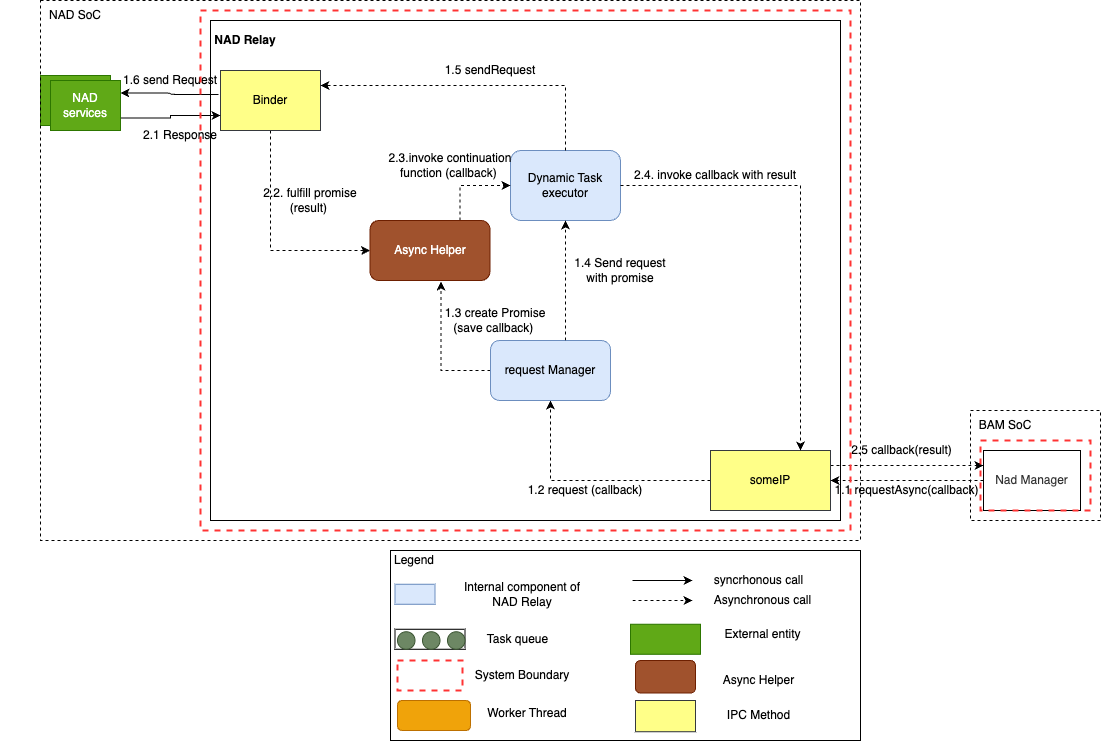

The diagram above was exported from draw.io. Its source (the exported page's mxGraphModel, read from the mxfile embedded in the PNG):
<mxGraphModel dx="2074" dy="1129" grid="1" gridSize="10" guides="1" tooltips="1" connect="1" arrows="1" fold="1" page="1" pageScale="1" pageWidth="850" pageHeight="1100" math="0" shadow="0">
  <root>
    <mxCell id="aZkBggjuSlA5a_NKMbPc-0" />
    <mxCell id="aZkBggjuSlA5a_NKMbPc-1" parent="aZkBggjuSlA5a_NKMbPc-0" />
    <mxCell id="aZkBggjuSlA5a_NKMbPc-2" value="" style="shape=folder;fontStyle=1;tabWidth=770;tabHeight=0;tabPosition=left;html=1;boundedLbl=1;strokeColor=#000000;fillColor=none;fontColor=#333333;" vertex="1" parent="aZkBggjuSlA5a_NKMbPc-1">
      <mxGeometry x="670" y="450" width="630" height="500" as="geometry" />
    </mxCell>
    <mxCell id="aZkBggjuSlA5a_NKMbPc-3" value="&lt;b&gt;NAD Relay&lt;/b&gt;" style="text;html=1;strokeColor=none;fillColor=none;align=center;verticalAlign=middle;whiteSpace=wrap;rounded=0;" vertex="1" parent="aZkBggjuSlA5a_NKMbPc-1">
      <mxGeometry x="670" y="460" width="70" height="20" as="geometry" />
    </mxCell>
    <mxCell id="aZkBggjuSlA5a_NKMbPc-4" style="edgeStyle=orthogonalEdgeStyle;rounded=0;orthogonalLoop=1;jettySize=auto;html=1;exitX=0;exitY=0.5;exitDx=0;exitDy=0;strokeColor=#000000;dashed=1;" edge="1" parent="aZkBggjuSlA5a_NKMbPc-1" source="aZkBggjuSlA5a_NKMbPc-6" target="aZkBggjuSlA5a_NKMbPc-13">
      <mxGeometry relative="1" as="geometry" />
    </mxCell>
    <mxCell id="aZkBggjuSlA5a_NKMbPc-5" style="edgeStyle=orthogonalEdgeStyle;rounded=0;orthogonalLoop=1;jettySize=auto;html=1;exitX=1;exitY=0.25;exitDx=0;exitDy=0;entryX=0;entryY=0.25;entryDx=0;entryDy=0;dashed=1;" edge="1" parent="aZkBggjuSlA5a_NKMbPc-1" source="aZkBggjuSlA5a_NKMbPc-6" target="aZkBggjuSlA5a_NKMbPc-10">
      <mxGeometry relative="1" as="geometry" />
    </mxCell>
    <mxCell id="aZkBggjuSlA5a_NKMbPc-6" value="someIP" style="rounded=0;whiteSpace=wrap;html=1;fillColor=#ffff88;strokeColor=#36393d;" vertex="1" parent="aZkBggjuSlA5a_NKMbPc-1">
      <mxGeometry x="1170" y="880" width="120" height="60" as="geometry" />
    </mxCell>
    <mxCell id="aZkBggjuSlA5a_NKMbPc-8" value="" style="rounded=0;whiteSpace=wrap;html=1;fillColor=#60a917;strokeColor=#2D7600;fontColor=#ffffff;" vertex="1" parent="aZkBggjuSlA5a_NKMbPc-1">
      <mxGeometry x="500" y="505" width="70" height="50" as="geometry" />
    </mxCell>
    <mxCell id="aZkBggjuSlA5a_NKMbPc-9" style="edgeStyle=orthogonalEdgeStyle;rounded=0;orthogonalLoop=1;jettySize=auto;html=1;strokeColor=#000000;dashed=1;" edge="1" parent="aZkBggjuSlA5a_NKMbPc-1" source="aZkBggjuSlA5a_NKMbPc-10" target="aZkBggjuSlA5a_NKMbPc-6">
      <mxGeometry relative="1" as="geometry" />
    </mxCell>
    <mxCell id="aZkBggjuSlA5a_NKMbPc-10" value="Nad Manager" style="rounded=0;whiteSpace=wrap;html=1;fillColor=none;strokeColor=#000000;fontColor=#333333;" vertex="1" parent="aZkBggjuSlA5a_NKMbPc-1">
      <mxGeometry x="1443" y="880" width="97" height="60" as="geometry" />
    </mxCell>
    <mxCell id="aZkBggjuSlA5a_NKMbPc-12" style="edgeStyle=orthogonalEdgeStyle;rounded=0;orthogonalLoop=1;jettySize=auto;html=1;exitX=0;exitY=0.5;exitDx=0;exitDy=0;entryX=0.592;entryY=1.017;entryDx=0;entryDy=0;entryPerimeter=0;dashed=1;" edge="1" parent="aZkBggjuSlA5a_NKMbPc-1" source="aZkBggjuSlA5a_NKMbPc-13" target="aZkBggjuSlA5a_NKMbPc-20">
      <mxGeometry relative="1" as="geometry" />
    </mxCell>
    <mxCell id="aZkBggjuSlA5a_NKMbPc-13" value="request Manager" style="rounded=1;whiteSpace=wrap;html=1;fillColor=#dae8fc;strokeColor=#6c8ebf;" vertex="1" parent="aZkBggjuSlA5a_NKMbPc-1">
      <mxGeometry x="950" y="770" width="120" height="60" as="geometry" />
    </mxCell>
    <mxCell id="aZkBggjuSlA5a_NKMbPc-15" value="" style="rounded=1;whiteSpace=wrap;html=1;fillColor=#dae8fc;strokeColor=#6c8ebf;" vertex="1" parent="aZkBggjuSlA5a_NKMbPc-1">
      <mxGeometry x="970" y="580" width="110" height="70" as="geometry" />
    </mxCell>
    <mxCell id="aZkBggjuSlA5a_NKMbPc-16" style="edgeStyle=orthogonalEdgeStyle;rounded=1;orthogonalLoop=1;jettySize=auto;html=1;exitX=-0.02;exitY=0.4;exitDx=0;exitDy=0;entryX=1;entryY=0.25;entryDx=0;entryDy=0;exitPerimeter=0;" edge="1" parent="aZkBggjuSlA5a_NKMbPc-1" source="aZkBggjuSlA5a_NKMbPc-18" target="aZkBggjuSlA5a_NKMbPc-46">
      <mxGeometry relative="1" as="geometry" />
    </mxCell>
    <mxCell id="aZkBggjuSlA5a_NKMbPc-17" style="edgeStyle=orthogonalEdgeStyle;rounded=0;orthogonalLoop=1;jettySize=auto;html=1;exitX=0.5;exitY=1;exitDx=0;exitDy=0;entryX=0;entryY=0.5;entryDx=0;entryDy=0;dashed=1;" edge="1" parent="aZkBggjuSlA5a_NKMbPc-1" source="aZkBggjuSlA5a_NKMbPc-18" target="aZkBggjuSlA5a_NKMbPc-20">
      <mxGeometry relative="1" as="geometry" />
    </mxCell>
    <mxCell id="aZkBggjuSlA5a_NKMbPc-18" value="Binder" style="rounded=0;whiteSpace=wrap;html=1;fillColor=#ffff88;strokeColor=#36393d;" vertex="1" parent="aZkBggjuSlA5a_NKMbPc-1">
      <mxGeometry x="680" y="500" width="100" height="60" as="geometry" />
    </mxCell>
    <mxCell id="aZkBggjuSlA5a_NKMbPc-19" style="edgeStyle=orthogonalEdgeStyle;rounded=0;orthogonalLoop=1;jettySize=auto;html=1;exitX=0.75;exitY=0;exitDx=0;exitDy=0;entryX=0;entryY=0.5;entryDx=0;entryDy=0;dashed=1;strokeColor=#000000;" edge="1" parent="aZkBggjuSlA5a_NKMbPc-1" source="aZkBggjuSlA5a_NKMbPc-20" target="aZkBggjuSlA5a_NKMbPc-15">
      <mxGeometry relative="1" as="geometry" />
    </mxCell>
    <mxCell id="aZkBggjuSlA5a_NKMbPc-20" value="Async Helper" style="rounded=1;whiteSpace=wrap;html=1;fillColor=#a0522d;strokeColor=#6D1F00;fontColor=#ffffff;" vertex="1" parent="aZkBggjuSlA5a_NKMbPc-1">
      <mxGeometry x="829.5" y="650" width="120" height="60" as="geometry" />
    </mxCell>
    <mxCell id="aZkBggjuSlA5a_NKMbPc-21" value="1.3 create Promise&lt;br&gt;(save callback)&amp;nbsp;" style="text;html=1;strokeColor=none;fillColor=none;align=center;verticalAlign=middle;whiteSpace=wrap;rounded=0;" vertex="1" parent="aZkBggjuSlA5a_NKMbPc-1">
      <mxGeometry x="899.5" y="740" width="110" height="20" as="geometry" />
    </mxCell>
    <mxCell id="aZkBggjuSlA5a_NKMbPc-22" value="1.4 Send request with promise" style="text;html=1;strokeColor=none;fillColor=none;align=center;verticalAlign=middle;whiteSpace=wrap;rounded=0;" vertex="1" parent="aZkBggjuSlA5a_NKMbPc-1">
      <mxGeometry x="1029.5" y="690" width="100" height="20" as="geometry" />
    </mxCell>
    <mxCell id="aZkBggjuSlA5a_NKMbPc-29" style="edgeStyle=orthogonalEdgeStyle;rounded=0;orthogonalLoop=1;jettySize=auto;html=1;exitX=1;exitY=0.5;exitDx=0;exitDy=0;entryX=0.75;entryY=0;entryDx=0;entryDy=0;dashed=1;" edge="1" parent="aZkBggjuSlA5a_NKMbPc-1" source="aZkBggjuSlA5a_NKMbPc-15" target="aZkBggjuSlA5a_NKMbPc-6">
      <mxGeometry relative="1" as="geometry">
        <mxPoint x="990" y="550" as="sourcePoint" />
      </mxGeometry>
    </mxCell>
    <mxCell id="aZkBggjuSlA5a_NKMbPc-31" style="edgeStyle=orthogonalEdgeStyle;rounded=0;orthogonalLoop=1;jettySize=auto;html=1;exitX=0.5;exitY=0;exitDx=0;exitDy=0;entryX=1;entryY=0.25;entryDx=0;entryDy=0;dashed=1;" edge="1" parent="aZkBggjuSlA5a_NKMbPc-1" source="aZkBggjuSlA5a_NKMbPc-15" target="aZkBggjuSlA5a_NKMbPc-18">
      <mxGeometry relative="1" as="geometry">
        <mxPoint x="945" y="460" as="sourcePoint" />
      </mxGeometry>
    </mxCell>
    <mxCell id="aZkBggjuSlA5a_NKMbPc-32" value="2.2. fulfill promise (result)&amp;nbsp;" style="text;html=1;strokeColor=none;fillColor=none;align=center;verticalAlign=middle;whiteSpace=wrap;rounded=0;" vertex="1" parent="aZkBggjuSlA5a_NKMbPc-1">
      <mxGeometry x="720" y="620" width="100" height="20" as="geometry" />
    </mxCell>
    <mxCell id="aZkBggjuSlA5a_NKMbPc-33" value="2.1 Response" style="text;html=1;strokeColor=none;fillColor=none;align=center;verticalAlign=middle;whiteSpace=wrap;rounded=0;" vertex="1" parent="aZkBggjuSlA5a_NKMbPc-1">
      <mxGeometry x="600" y="555" width="80" height="20" as="geometry" />
    </mxCell>
    <mxCell id="aZkBggjuSlA5a_NKMbPc-34" value="1.5 sendRequest" style="text;html=1;strokeColor=none;fillColor=none;align=center;verticalAlign=middle;whiteSpace=wrap;rounded=0;" vertex="1" parent="aZkBggjuSlA5a_NKMbPc-1">
      <mxGeometry x="899.5" y="490" width="100" height="20" as="geometry" />
    </mxCell>
    <mxCell id="aZkBggjuSlA5a_NKMbPc-35" value="2.3.invoke continuation function (callback)&amp;nbsp;" style="text;html=1;strokeColor=none;fillColor=none;align=center;verticalAlign=middle;whiteSpace=wrap;rounded=0;" vertex="1" parent="aZkBggjuSlA5a_NKMbPc-1">
      <mxGeometry x="840" y="585" width="140" height="20" as="geometry" />
    </mxCell>
    <mxCell id="aZkBggjuSlA5a_NKMbPc-36" value="2.5 callback(result)" style="text;html=1;strokeColor=none;fillColor=none;align=center;verticalAlign=middle;whiteSpace=wrap;rounded=0;" vertex="1" parent="aZkBggjuSlA5a_NKMbPc-1">
      <mxGeometry x="1310" y="870" width="103" height="20" as="geometry" />
    </mxCell>
    <mxCell id="aZkBggjuSlA5a_NKMbPc-37" value="1.1 requestAsync(callback)" style="text;html=1;strokeColor=none;fillColor=none;align=center;verticalAlign=middle;whiteSpace=wrap;rounded=0;" vertex="1" parent="aZkBggjuSlA5a_NKMbPc-1">
      <mxGeometry x="1290" y="910" width="153" height="20" as="geometry" />
    </mxCell>
    <mxCell id="aZkBggjuSlA5a_NKMbPc-40" value="Dynamic Task executor" style="text;html=1;strokeColor=none;fillColor=none;align=center;verticalAlign=middle;whiteSpace=wrap;rounded=0;" vertex="1" parent="aZkBggjuSlA5a_NKMbPc-1">
      <mxGeometry x="980" y="605" width="90" height="20" as="geometry" />
    </mxCell>
    <mxCell id="aZkBggjuSlA5a_NKMbPc-44" value="1.2 request (callback)" style="text;html=1;strokeColor=none;fillColor=none;align=center;verticalAlign=middle;whiteSpace=wrap;rounded=0;" vertex="1" parent="aZkBggjuSlA5a_NKMbPc-1">
      <mxGeometry x="980" y="910" width="130" height="20" as="geometry" />
    </mxCell>
    <mxCell id="aZkBggjuSlA5a_NKMbPc-45" value="1.6 send Request" style="text;html=1;strokeColor=none;fillColor=none;align=center;verticalAlign=middle;whiteSpace=wrap;rounded=0;" vertex="1" parent="aZkBggjuSlA5a_NKMbPc-1">
      <mxGeometry x="580" y="500" width="100" height="20" as="geometry" />
    </mxCell>
    <mxCell id="XIdmJIzJQmkcNVWxfNh1-0" style="edgeStyle=orthogonalEdgeStyle;rounded=0;orthogonalLoop=1;jettySize=auto;html=1;exitX=1;exitY=0.75;exitDx=0;exitDy=0;entryX=0;entryY=0.75;entryDx=0;entryDy=0;" edge="1" parent="aZkBggjuSlA5a_NKMbPc-1" source="aZkBggjuSlA5a_NKMbPc-46" target="aZkBggjuSlA5a_NKMbPc-18">
      <mxGeometry relative="1" as="geometry" />
    </mxCell>
    <mxCell id="aZkBggjuSlA5a_NKMbPc-46" value="NAD services" style="rounded=0;whiteSpace=wrap;html=1;fillColor=#60a917;strokeColor=#2D7600;fontColor=#ffffff;" vertex="1" parent="aZkBggjuSlA5a_NKMbPc-1">
      <mxGeometry x="510" y="510" width="70" height="50" as="geometry" />
    </mxCell>
    <mxCell id="aZkBggjuSlA5a_NKMbPc-47" value="2.4. invoke callback with result" style="text;html=1;strokeColor=none;fillColor=none;align=center;verticalAlign=middle;whiteSpace=wrap;rounded=0;" vertex="1" parent="aZkBggjuSlA5a_NKMbPc-1">
      <mxGeometry x="1085" y="595" width="180" height="20" as="geometry" />
    </mxCell>
    <mxCell id="aZkBggjuSlA5a_NKMbPc-48" style="edgeStyle=orthogonalEdgeStyle;rounded=0;orthogonalLoop=1;jettySize=auto;html=1;exitX=0.625;exitY=0;exitDx=0;exitDy=0;entryX=0.5;entryY=1;entryDx=0;entryDy=0;dashed=1;exitPerimeter=0;" edge="1" parent="aZkBggjuSlA5a_NKMbPc-1" source="aZkBggjuSlA5a_NKMbPc-13" target="aZkBggjuSlA5a_NKMbPc-15">
      <mxGeometry relative="1" as="geometry" />
    </mxCell>
    <mxCell id="aZkBggjuSlA5a_NKMbPc-49" value="" style="rounded=0;whiteSpace=wrap;html=1;fillColor=none;gradientColor=none;" vertex="1" parent="aZkBggjuSlA5a_NKMbPc-1">
      <mxGeometry x="850" y="980" width="470" height="190" as="geometry" />
    </mxCell>
    <mxCell id="aZkBggjuSlA5a_NKMbPc-50" value="Legend" style="text;html=1;strokeColor=none;fillColor=none;align=center;verticalAlign=middle;whiteSpace=wrap;rounded=0;" vertex="1" parent="aZkBggjuSlA5a_NKMbPc-1">
      <mxGeometry x="853.75" y="980" width="40" height="20" as="geometry" />
    </mxCell>
    <mxCell id="aZkBggjuSlA5a_NKMbPc-51" value="" style="endArrow=classic;html=1;rounded=0;" edge="1" parent="aZkBggjuSlA5a_NKMbPc-1">
      <mxGeometry width="50" height="50" relative="1" as="geometry">
        <mxPoint x="1092" y="1010" as="sourcePoint" />
        <mxPoint x="1152" y="1010" as="targetPoint" />
      </mxGeometry>
    </mxCell>
    <mxCell id="aZkBggjuSlA5a_NKMbPc-52" value="syncrhonous call" style="text;html=1;strokeColor=none;fillColor=none;align=center;verticalAlign=middle;whiteSpace=wrap;rounded=0;" vertex="1" parent="aZkBggjuSlA5a_NKMbPc-1">
      <mxGeometry x="1165" y="1000" width="107" height="20" as="geometry" />
    </mxCell>
    <mxCell id="aZkBggjuSlA5a_NKMbPc-53" value="" style="endArrow=classic;html=1;dashed=1;" edge="1" parent="aZkBggjuSlA5a_NKMbPc-1">
      <mxGeometry width="50" height="50" relative="1" as="geometry">
        <mxPoint x="1092" y="1030" as="sourcePoint" />
        <mxPoint x="1152" y="1030" as="targetPoint" />
      </mxGeometry>
    </mxCell>
    <mxCell id="aZkBggjuSlA5a_NKMbPc-54" value="Asynchronous call" style="text;html=1;strokeColor=none;fillColor=none;align=center;verticalAlign=middle;whiteSpace=wrap;rounded=0;" vertex="1" parent="aZkBggjuSlA5a_NKMbPc-1">
      <mxGeometry x="1165" y="1020" width="115" height="20" as="geometry" />
    </mxCell>
    <mxCell id="aZkBggjuSlA5a_NKMbPc-55" value="" style="rounded=0;whiteSpace=wrap;html=1;fillColor=#60a917;strokeColor=#2D7600;fontColor=#ffffff;" vertex="1" parent="aZkBggjuSlA5a_NKMbPc-1">
      <mxGeometry x="1090" y="1053.75" width="70" height="30" as="geometry" />
    </mxCell>
    <mxCell id="aZkBggjuSlA5a_NKMbPc-56" value="External entity" style="text;html=1;strokeColor=none;fillColor=none;align=center;verticalAlign=middle;whiteSpace=wrap;rounded=0;" vertex="1" parent="aZkBggjuSlA5a_NKMbPc-1">
      <mxGeometry x="1180" y="1053.75" width="85" height="20" as="geometry" />
    </mxCell>
    <mxCell id="aZkBggjuSlA5a_NKMbPc-57" value="" style="rounded=0;whiteSpace=wrap;html=1;fillColor=#dae8fc;strokeColor=#6c8ebf;" vertex="1" parent="aZkBggjuSlA5a_NKMbPc-1">
      <mxGeometry x="854.5" y="1013.75" width="40" height="20" as="geometry" />
    </mxCell>
    <mxCell id="aZkBggjuSlA5a_NKMbPc-58" value="" style="rounded=0;whiteSpace=wrap;html=1;" vertex="1" parent="aZkBggjuSlA5a_NKMbPc-1">
      <mxGeometry x="854.5" y="1058.75" width="70" height="20" as="geometry" />
    </mxCell>
    <mxCell id="aZkBggjuSlA5a_NKMbPc-59" value="" style="ellipse;whiteSpace=wrap;html=1;aspect=fixed;fillColor=#6d8764;strokeColor=#3A5431;fontColor=#ffffff;" vertex="1" parent="aZkBggjuSlA5a_NKMbPc-1">
      <mxGeometry x="857" y="1061.25" width="17.5" height="17.5" as="geometry" />
    </mxCell>
    <mxCell id="aZkBggjuSlA5a_NKMbPc-60" value="" style="ellipse;whiteSpace=wrap;html=1;aspect=fixed;fillColor=#6d8764;strokeColor=#3A5431;fontColor=#ffffff;" vertex="1" parent="aZkBggjuSlA5a_NKMbPc-1">
      <mxGeometry x="882" y="1061.25" width="17.5" height="17.5" as="geometry" />
    </mxCell>
    <mxCell id="aZkBggjuSlA5a_NKMbPc-61" value="" style="ellipse;whiteSpace=wrap;html=1;aspect=fixed;fillColor=#6d8764;strokeColor=#3A5431;fontColor=#ffffff;" vertex="1" parent="aZkBggjuSlA5a_NKMbPc-1">
      <mxGeometry x="907" y="1061.25" width="17.5" height="17.5" as="geometry" />
    </mxCell>
    <mxCell id="aZkBggjuSlA5a_NKMbPc-62" value="Internal component of NAD Relay" style="text;html=1;strokeColor=none;fillColor=none;align=center;verticalAlign=middle;whiteSpace=wrap;rounded=0;" vertex="1" parent="aZkBggjuSlA5a_NKMbPc-1">
      <mxGeometry x="912" y="1008.75" width="140" height="30" as="geometry" />
    </mxCell>
    <mxCell id="aZkBggjuSlA5a_NKMbPc-63" value="Task queue" style="text;html=1;strokeColor=none;fillColor=none;align=center;verticalAlign=middle;whiteSpace=wrap;rounded=0;" vertex="1" parent="aZkBggjuSlA5a_NKMbPc-1">
      <mxGeometry x="924.5" y="1053.75" width="105" height="30" as="geometry" />
    </mxCell>
    <mxCell id="aZkBggjuSlA5a_NKMbPc-64" value="System Boundary" style="text;html=1;strokeColor=none;fillColor=none;align=center;verticalAlign=middle;whiteSpace=wrap;rounded=0;" vertex="1" parent="aZkBggjuSlA5a_NKMbPc-1">
      <mxGeometry x="907" y="1090" width="150" height="30" as="geometry" />
    </mxCell>
    <mxCell id="aZkBggjuSlA5a_NKMbPc-65" value="" style="rounded=1;whiteSpace=wrap;html=1;fillColor=#a0522d;strokeColor=#6D1F00;fontColor=#ffffff;" vertex="1" parent="aZkBggjuSlA5a_NKMbPc-1">
      <mxGeometry x="1095" y="1090" width="60" height="32.5" as="geometry" />
    </mxCell>
    <mxCell id="aZkBggjuSlA5a_NKMbPc-66" value="Async Helper" style="text;html=1;strokeColor=none;fillColor=none;align=center;verticalAlign=middle;whiteSpace=wrap;rounded=0;" vertex="1" parent="aZkBggjuSlA5a_NKMbPc-1">
      <mxGeometry x="1176" y="1100" width="85" height="20" as="geometry" />
    </mxCell>
    <mxCell id="aZkBggjuSlA5a_NKMbPc-67" value="" style="rounded=0;whiteSpace=wrap;html=1;dashed=1;fillColor=none;strokeColor=#FF3333;strokeWidth=2;" vertex="1" parent="aZkBggjuSlA5a_NKMbPc-1">
      <mxGeometry x="857" y="1090" width="65" height="30" as="geometry" />
    </mxCell>
    <mxCell id="aZkBggjuSlA5a_NKMbPc-68" value="" style="rounded=1;whiteSpace=wrap;html=1;fillColor=#f0a30a;fontColor=#000000;strokeColor=#BD7000;" vertex="1" parent="aZkBggjuSlA5a_NKMbPc-1">
      <mxGeometry x="857" y="1130" width="73" height="30" as="geometry" />
    </mxCell>
    <mxCell id="aZkBggjuSlA5a_NKMbPc-69" value="Worker Thread" style="text;html=1;strokeColor=none;fillColor=none;align=center;verticalAlign=middle;whiteSpace=wrap;rounded=0;" vertex="1" parent="aZkBggjuSlA5a_NKMbPc-1">
      <mxGeometry x="912" y="1127.5" width="150" height="30" as="geometry" />
    </mxCell>
    <mxCell id="aZkBggjuSlA5a_NKMbPc-70" value="" style="rounded=0;whiteSpace=wrap;html=1;dashed=1;fillColor=none;strokeColor=#FF3333;strokeWidth=2;" vertex="1" parent="aZkBggjuSlA5a_NKMbPc-1">
      <mxGeometry x="1440" y="870" width="110" height="70" as="geometry" />
    </mxCell>
    <mxCell id="aZkBggjuSlA5a_NKMbPc-71" value="" style="rounded=0;whiteSpace=wrap;html=1;fillColor=none;dashed=1;" vertex="1" parent="aZkBggjuSlA5a_NKMbPc-1">
      <mxGeometry x="500" y="430" width="820" height="540" as="geometry" />
    </mxCell>
    <mxCell id="aZkBggjuSlA5a_NKMbPc-72" value="NAD SoC" style="text;html=1;strokeColor=none;fillColor=none;align=center;verticalAlign=middle;whiteSpace=wrap;rounded=0;" vertex="1" parent="aZkBggjuSlA5a_NKMbPc-1">
      <mxGeometry x="460" y="430" width="150" height="30" as="geometry" />
    </mxCell>
    <mxCell id="aZkBggjuSlA5a_NKMbPc-73" value="" style="rounded=0;whiteSpace=wrap;html=1;fillColor=#ffff88;strokeColor=#36393d;" vertex="1" parent="aZkBggjuSlA5a_NKMbPc-1">
      <mxGeometry x="1095" y="1130" width="60" height="31.25" as="geometry" />
    </mxCell>
    <mxCell id="aZkBggjuSlA5a_NKMbPc-74" value="IPC Method" style="text;html=1;strokeColor=none;fillColor=none;align=center;verticalAlign=middle;whiteSpace=wrap;rounded=0;" vertex="1" parent="aZkBggjuSlA5a_NKMbPc-1">
      <mxGeometry x="1176" y="1135" width="85" height="20" as="geometry" />
    </mxCell>
    <mxCell id="aZkBggjuSlA5a_NKMbPc-75" value="" style="rounded=0;whiteSpace=wrap;html=1;fillColor=none;dashed=1;" vertex="1" parent="aZkBggjuSlA5a_NKMbPc-1">
      <mxGeometry x="1430" y="840" width="130" height="110" as="geometry" />
    </mxCell>
    <mxCell id="aZkBggjuSlA5a_NKMbPc-76" value="BAM SoC" style="text;html=1;strokeColor=none;fillColor=none;align=center;verticalAlign=middle;whiteSpace=wrap;rounded=0;" vertex="1" parent="aZkBggjuSlA5a_NKMbPc-1">
      <mxGeometry x="1390" y="840" width="150" height="30" as="geometry" />
    </mxCell>
    <mxCell id="aZkBggjuSlA5a_NKMbPc-77" value="" style="rounded=0;whiteSpace=wrap;html=1;dashed=1;fillColor=none;strokeColor=#FF3333;strokeWidth=2;" vertex="1" parent="aZkBggjuSlA5a_NKMbPc-1">
      <mxGeometry x="660" y="440" width="650" height="520" as="geometry" />
    </mxCell>
  </root>
</mxGraphModel>